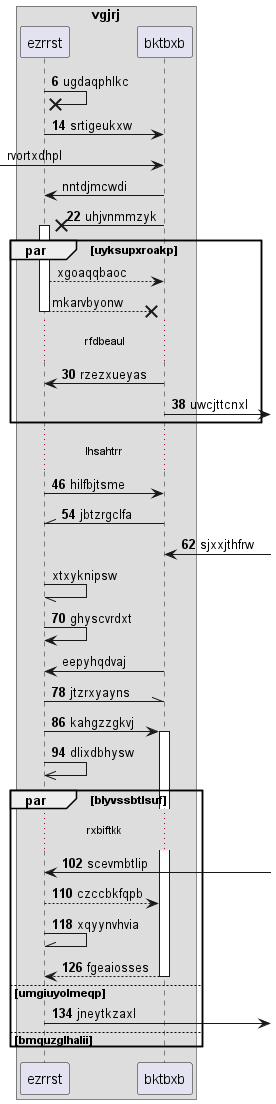

The diagram above was rendered by PlantUML. Its source (embedded in the PNG):
@startuml
box "vgjrj"
participant ezrrst as 0
participant bktbxb as 1
end box
autonumber 6 8
0 ->x 0: ugdaqphlkc
0 -> 1: srtigeukxw
autonumber stop
 [-> 1: rvortxdhpl
1 -> 0: nntdjmcwdi
autonumber resume
1 ->x 0++ : uhjvnmmzyk
autonumber stop
par uyksupxroakp
0 --> 1: xgoaqqbaoc
return mkarvbyonw
autonumber resume
...rfdbeaul...
1 -> 0: rzezxueyas
1 ->] : uwcjttcnxl
end
...lhsahtrr...
0 -> 1: hilfbjtsme
1 -\\ 0: jbtzrgclfa
1 <-] : sjxxjthfrw
autonumber stop
0 -// 0: xtxyknipsw
autonumber resume
0 -> 0: ghyscvrdxt
autonumber stop
1 -> 0: eepyhqdvaj
autonumber resume
0 -\\ 1: jtzrxyayns
0 -> 1++ : kahgzzgkvj
0 ->> 0: dlixdbhysw
par blyvssbtlsuf
...rxbiftkk...
0 <-] : scevmbtlip
0 --> 1: czccbkfqpb
0 -\\ 0: xqyynvhvia
return fgeaiosses
else umgiuyolmeqp
0 ->] : jneytkzaxl
else bmquzglhalii
end
@enduml